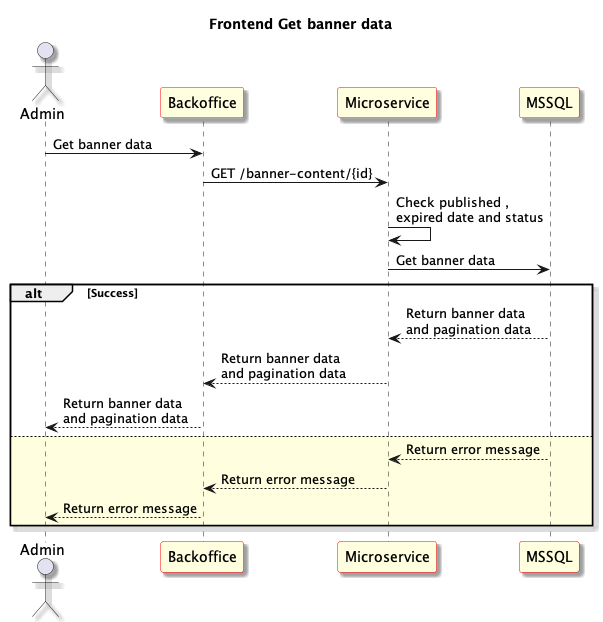

The diagram above was rendered by PlantUML. Its source (embedded in the PNG):
@startuml Frontend Get banner data
skinparam shadowing true
skinparam sequence {
	ParticipantBackgroundColor LightYellow
	ParticipantBorderColor red
}
Title: Frontend Get banner data
actor "Admin" as User1
participant "Backoffice" as Frontend
participant "Microservice" as Microservice
participant "MSSQL" as Database

User1 -> Frontend: Get banner data

Frontend -> Microservice: GET /banner-content/{id}

Microservice -> Microservice: Check published , \nexpired date and status

Microservice -> Database: Get banner data

alt Success

Database --> Microservice: Return banner data \nand pagination data

Microservice --> Frontend: Return banner data \nand pagination data

Frontend --> User1: Return banner data \nand pagination data

else #LightYellow

Database --> Microservice: Return error message

Microservice --> Frontend: Return error message

Frontend --> User1: Return error message

end

@enduml